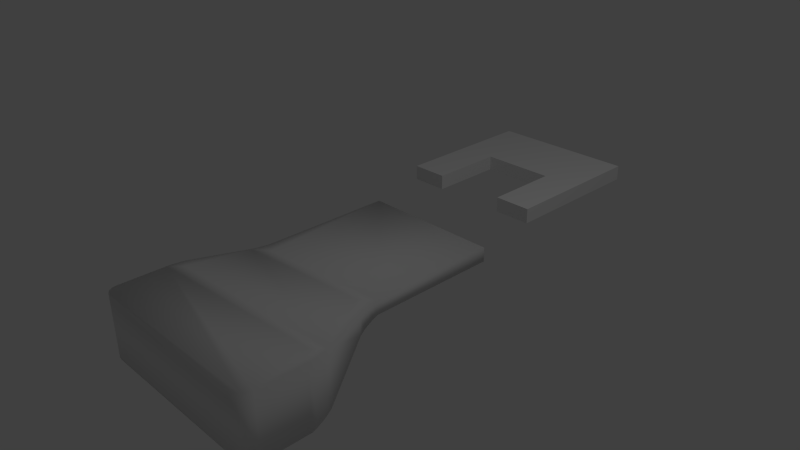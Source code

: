 # Source: start.blend  (saved by Blender 2.69.0; exported with 4.5.12 LTS)
import bpy
from mathutils import Matrix  # noqa: F401  (used for matrix-valued properties, if any)

bpy.ops.wm.read_factory_settings(use_empty=True)
scene = bpy.context.scene
scene.name = 'Scene'

# ---- collections
col_collection_1 = bpy.data.collections.new('Collection 1'); scene.collection.children.link(col_collection_1)

# ---- world
world_world = bpy.data.worlds.new('World'); scene.world = world_world
world_world.color = (0.05088, 0.05088, 0.05088)
world_world.use_sun_shadow = False
world_world.sun_shadow_jitter_overblur = 0.0
world_world.cycles.sampling_method = 'MANUAL'
world_world.cycles.sample_map_resolution = 256

# ---- cameras
cam_camera = bpy.data.cameras.new('Camera')
cam_camera.clip_end = 100.0
cam_camera.lens = 35.0
cam_camera.sensor_width = 32.0
cam_camera.sensor_height = 18.0
cam_camera.ortho_scale = 7.314
cam_camera.dof.focus_distance = 0.0
cam_camera.dof.aperture_fstop = 128.0

# ---- lights
light_lamp = bpy.data.lights.new('Lamp', 'POINT')
light_lamp.transmission_factor = 0.0
light_lamp.cutoff_distance = 30.0
light_lamp.energy = 100.0
light_lamp.shadow_buffer_clip_start = 1.001
light_lamp.shadow_soft_size = 0.1
light_lamp.shadow_maximum_resolution = 0.006
light_lamp.use_absolute_resolution = True
light_lamp.cycles.use_multiple_importance_sampling = False

# ---- meshes
me_plane = bpy.data.meshes.new('Plane')
me_plane.from_pydata([(1.0, -1.0, 0.0), (-1.0, -1.0, 0.0), (1.0, 1.0, 0.0), (-1.0, 1.0, 0.0), (0.0, 1.0, 0.0), (-1.0, 0.0, 0.0), (1.0, 0.0, 0.0), (0.0, 0.0, 0.0), (-0.5, -1.0, 0.0), (-0.5, 1.0, 0.0), (-1.0, -0.5, 0.0), (1.0, 0.5, 0.0), (0.5, -1.0, 0.0), (0.5, 1.0, 0.0), (-1.0, 0.5, 0.0), (1.0, -0.5, 0.0), (0.0, 0.5, 0.0), (-0.5, 0.0, 0.0), (0.5, 0.0, 0.0), (0.5, 0.5, 0.0), (-0.5, 0.5, 0.0), (-0.5, -0.5, 0.0), (0.5, -0.5, 0.0), (1.0, -1.0, 0.2), (-1.0, -1.0, 0.2), (1.0, 1.0, 0.2), (-1.0, 1.0, 0.2), (0.0, 1.0, 0.2), (-1.0, 0.0, 0.2), (1.0, 0.0, 0.2), (0.0, 0.0, 0.2), (-0.5, -1.0, 0.2), (-0.5, 1.0, 0.2), (-1.0, -0.5, 0.2), (1.0, 0.5, 0.2), (0.5, -1.0, 0.2), (0.5, 1.0, 0.2), (-1.0, 0.5, 0.2), (1.0, -0.5, 0.2), (0.0, 0.5, 0.2), (-0.5, 0.0, 0.2), (0.5, 0.0, 0.2), (0.5, 0.5, 0.2), (-0.5, 0.5, 0.2), (-0.5, -0.5, 0.2), (0.5, -0.5, 0.2)], [], [(19, 13, 2, 11), (20, 9, 4, 16), (22, 18, 6, 15), (16, 4, 13, 19), (7, 16, 19, 18), (18, 19, 11, 6), (14, 3, 9, 20), (5, 14, 20, 17), (17, 20, 16, 7), (10, 5, 17, 21), (1, 10, 21, 8), (12, 22, 15, 0), (42, 34, 25, 36), (43, 39, 27, 32), (45, 38, 29, 41), (39, 42, 36, 27), (30, 41, 42, 39), (41, 29, 34, 42), (37, 43, 32, 26), (28, 40, 43, 37), (40, 30, 39, 43), (33, 44, 40, 28), (24, 31, 44, 33), (35, 23, 38, 45), (8, 21, 44, 31), (0, 15, 38, 23), (17, 7, 30, 40), (2, 13, 36, 25), (15, 6, 29, 38), (11, 2, 25, 34), (13, 4, 27, 36), (9, 3, 26, 32), (5, 10, 33, 28), (22, 12, 35, 45), (7, 18, 41, 30), (21, 17, 40, 44), (3, 14, 37, 26), (12, 0, 23, 35), (14, 5, 28, 37), (10, 1, 24, 33), (6, 11, 34, 29), (1, 8, 31, 24), (4, 9, 32, 27), (18, 22, 45, 41)])
me_plane.use_remesh_preserve_volume = False
me_plane.use_remesh_preserve_attributes = False
me_plane.use_mirror_vertex_groups = False
me_plane.update()
me_cube_001 = bpy.data.meshes.new('Cube.001')
me_cube_001.from_pydata([(-1.0, 1.0, -0.1), (1.0, 1.0, -0.1), (-1.0, 1.0, 0.1), (1.0, 1.0, 0.1), (-1.418, -2.165, -0.8029), (-1.354, -1.848, -0.6959), (-1.253, -2.0, -0.8029), (-1.413, -2.09, -0.7783), (-1.399, -2.004, -0.7494), (-1.379, -1.919, -0.7204), (1.354, -1.848, -0.6959), (1.418, -2.165, -0.8029), (1.221, -2.0, -0.8029), (1.379, -1.919, -0.7204), (1.399, -2.004, -0.7494), (1.413, -2.09, -0.7783), (-1.354, -1.848, 0.1), (-1.418, -2.165, 0.1), (-1.253, -2.0, 0.1), (-1.379, -1.919, 0.1), (-1.399, -2.004, 0.1), (-1.413, -2.09, 0.1), (1.418, -2.165, 0.1), (1.354, -1.848, 0.1), (1.253, -2.0, 0.1), (1.413, -2.09, 0.1), (1.399, -2.004, 0.1), (1.379, -1.919, 0.1), (-1.253, -3.0, -0.8029), (-1.418, -2.835, -0.8029), (-1.316, -2.987, -0.8029), (-1.37, -2.952, -0.8029), (-1.405, -2.898, -0.8029), (1.418, -2.835, -0.8029), (1.253, -3.0, -0.8029), (1.405, -2.898, -0.8029), (1.37, -2.952, -0.8029), (1.316, -2.987, -0.8029), (-1.418, -2.835, 0.1), (-1.253, -3.0, 0.1), (-1.405, -2.898, 0.1), (-1.37, -2.952, 0.1), (-1.316, -2.987, 0.1), (1.253, -3.0, 0.1), (1.418, -2.835, 0.1), (1.316, -2.987, 0.1), (1.37, -2.952, 0.1), (1.405, -2.898, 0.1), (-1.064, -1.152, -0.207), (-1.0, -0.8349, -0.1), (-0.8033, -1.0, -0.1), (-1.039, -1.081, -0.1825), (-1.019, -0.9963, -0.1535), (-1.005, -0.9097, -0.1246), (1.0, -0.8349, -0.1), (1.064, -1.152, -0.207), (0.8349, -1.0, -0.1), (1.005, -0.9097, -0.1246), (1.019, -0.9963, -0.1535), (1.039, -1.081, -0.1825), (-1.0, -0.8349, 0.1), (-1.064, -1.152, 0.1), (-0.8349, -1.0, 0.1), (-1.005, -0.9097, 0.1), (-1.019, -0.9963, 0.1), (-1.039, -1.081, 0.1), (1.064, -1.152, 0.1), (1.0, -0.8349, 0.1), (0.8349, -1.0, 0.1), (1.039, -1.081, 0.1), (1.019, -0.9963, 0.1), (1.005, -0.9097, 0.1)], [], [(50, 49, 0, 1, 54, 56), (2, 3, 1, 0), (68, 67, 3, 2, 60, 62), (22, 24, 18, 17, 38, 40, 41, 42, 39, 43, 45, 46, 47, 44), (48, 50, 56, 55, 10, 12, 6, 5), (66, 68, 62, 61, 16, 18, 24, 23), (61, 48, 5, 16), (4, 6, 12, 11, 33, 35, 36, 37, 34, 28, 30, 31, 32, 29), (17, 4, 29, 38), (43, 39, 28, 34), (3, 67, 54, 1), (11, 22, 44, 33), (4, 7, 6), (7, 8, 6), (8, 9, 6), (9, 5, 6), (10, 13, 12), (13, 14, 12), (14, 15, 12), (15, 11, 12), (16, 19, 18), (19, 20, 18), (20, 21, 18), (21, 17, 18), (22, 25, 24), (25, 26, 24), (26, 27, 24), (27, 23, 24), (4, 17, 21, 7), (7, 21, 20, 8), (8, 20, 19, 9), (9, 19, 16, 5), (22, 11, 15, 25), (25, 15, 14, 26), (26, 14, 13, 27), (27, 13, 10, 23), (28, 39, 42, 30), (30, 42, 41, 31), (31, 41, 40, 32), (32, 40, 38, 29), (43, 34, 37, 45), (45, 37, 36, 46), (46, 36, 35, 47), (47, 35, 33, 44), (55, 66, 23, 10), (48, 51, 50), (51, 52, 50), (52, 53, 50), (53, 49, 50), (54, 57, 56), (57, 58, 56), (58, 59, 56), (59, 55, 56), (60, 63, 62), (63, 64, 62), (64, 65, 62), (65, 61, 62), (66, 69, 68), (69, 70, 68), (70, 71, 68), (71, 67, 68), (48, 61, 65, 51), (51, 65, 64, 52), (52, 64, 63, 53), (53, 63, 60, 49), (66, 55, 59, 69), (69, 59, 58, 70), (70, 58, 57, 71), (71, 57, 54, 67), (60, 2, 0, 49)])
me_cube_001.polygons.foreach_set('use_smooth', [True] * 70)
_uv = me_cube_001.uv_layers.new(name='UVMap')
_uv.uv.foreach_set('vector', [0.2856, 0.3322, 0.2621, 0.3613, 0.0, 0.3597, 0.0, 0.06157, 0.2621, 0.06321, 0.2856, 0.08796, 0.7658, 0.0, 0.7658, 0.2982, 0.736, 0.2982, 0.736, 1.777e-08, 0.2982, 0.5103, 0.3228, 0.4857, 0.5964, 0.4857, 0.5964, 0.7838, 0.3228, 0.7838, 0.2982, 0.7592, 0.1245, 0.4233, 0.1491, 0.4479, 0.1491, 0.8216, 0.1245, 0.8462, 0.02461, 0.8462, 0.01519, 0.8443, 0.007208, 0.839, 0.001873, 0.831, 0.0, 0.8216, 0.0, 0.4479, 0.001873, 0.4385, 0.007208, 0.4305, 0.01519, 0.4252, 0.02461, 0.4233, 0.312, 0.3708, 0.2856, 0.3322, 0.2856, 0.08796, 0.312, 0.05369, 0.4322, 0.009524, 0.4585, 0.02918, 0.4585, 0.398, 0.4322, 0.4133, 0.2755, 0.4762, 0.2982, 0.5103, 0.2982, 0.7592, 0.2755, 0.7933, 0.1718, 0.8367, 0.1491, 0.8216, 0.1491, 0.4479, 0.1718, 0.4328, 0.3208, 0.9808, 0.3208, 0.935, 0.4272, 0.8621, 0.4272, 0.9808, 0.4821, 0.4227, 0.4585, 0.398, 0.4585, 0.02918, 0.4821, 0.0, 0.5778, 0.000598, 0.5868, 0.002527, 0.5945, 0.007908, 0.5996, 0.01592, 0.6014, 0.02535, 0.6014, 0.3989, 0.5996, 0.4083, 0.5945, 0.4162, 0.5868, 0.4215, 0.5778, 0.4233, 0.4751, 0.9808, 0.4751, 0.8462, 0.5747, 0.8462, 0.5747, 0.9808, 0.9826, 0.9808, 0.609, 0.9808, 0.609, 0.8462, 0.9826, 0.8462, 0.736, 0.0, 0.736, 0.2706, 0.7062, 0.2706, 0.7062, 0.0, 0.6014, 0.4759, 0.736, 0.4759, 0.736, 0.5747, 0.6014, 0.5747, 0.4821, 0.4227, 0.4704, 0.422, 0.4585, 0.398, 0.4704, 0.422, 0.4568, 0.42, 0.4585, 0.398, 0.4568, 0.42, 0.4434, 0.4169, 0.4585, 0.398, 0.4434, 0.4169, 0.4322, 0.4133, 0.4585, 0.398, 0.4322, 0.009524, 0.4434, 0.005883, 0.4585, 0.02918, 0.4434, 0.005883, 0.4568, 0.002794, 0.4585, 0.02918, 0.4568, 0.002794, 0.4704, 0.0007287, 0.4585, 0.02918, 0.4704, 0.0007287, 0.4821, 0.0, 0.4585, 0.02918, 0.1718, 0.8367, 0.1612, 0.8403, 0.1491, 0.8216, 0.1612, 0.8403, 0.1485, 0.8434, 0.1491, 0.8216, 0.1485, 0.8434, 0.1356, 0.8454, 0.1491, 0.8216, 0.1356, 0.8454, 0.1245, 0.8462, 0.1491, 0.8216, 0.1245, 0.4233, 0.1356, 0.4241, 0.1491, 0.4479, 0.1356, 0.4241, 0.1485, 0.4261, 0.1491, 0.4479, 0.1485, 0.4261, 0.1612, 0.4292, 0.1491, 0.4479, 0.1612, 0.4292, 0.1718, 0.4328, 0.1491, 0.4479, 0.4751, 0.8462, 0.4751, 0.9808, 0.4639, 0.9808, 0.4639, 0.8498, 0.4639, 0.8498, 0.4639, 0.9808, 0.4509, 0.9808, 0.4509, 0.8541, 0.4509, 0.8541, 0.4509, 0.9808, 0.438, 0.9808, 0.438, 0.8585, 0.438, 0.8585, 0.438, 0.9808, 0.4272, 0.9808, 0.4272, 0.8621, 0.736, 0.4759, 0.6014, 0.4759, 0.605, 0.4648, 0.736, 0.4648, 0.736, 0.4648, 0.605, 0.4648, 0.6093, 0.4517, 0.736, 0.4517, 0.736, 0.4517, 0.6093, 0.4517, 0.6137, 0.4387, 0.736, 0.4387, 0.736, 0.4387, 0.6137, 0.4387, 0.6173, 0.4277, 0.736, 0.4277, 0.609, 0.8462, 0.609, 0.9808, 0.5996, 0.9808, 0.5996, 0.8462, 0.5996, 0.8462, 0.5996, 0.9808, 0.5916, 0.9808, 0.5916, 0.8462, 0.5916, 0.8462, 0.5916, 0.9808, 0.584, 0.9808, 0.584, 0.8462, 0.584, 0.8462, 0.584, 0.9808, 0.5747, 0.9808, 0.5747, 0.8462, 0.9826, 0.9808, 0.9826, 0.8462, 0.992, 0.8462, 0.992, 0.9808, 0.992, 0.9808, 0.992, 0.8462, 1.0, 0.8462, 1.0, 0.9808, 0.736, 0.5908, 0.6014, 0.5908, 0.6014, 0.5837, 0.736, 0.5837, 0.736, 0.5837, 0.6014, 0.5837, 0.6014, 0.5747, 0.736, 0.5747, 0.6902, 0.3188, 0.736, 0.3188, 0.736, 0.4277, 0.6173, 0.4277, 0.312, 0.3708, 0.3008, 0.3672, 0.2856, 0.3322, 0.3008, 0.3672, 0.2874, 0.3641, 0.2856, 0.3322, 0.2874, 0.3641, 0.2738, 0.3621, 0.2856, 0.3322, 0.2738, 0.3621, 0.2621, 0.3613, 0.2856, 0.3322, 0.2621, 0.06321, 0.2738, 0.06248, 0.2856, 0.08796, 0.2738, 0.06248, 0.2874, 0.06042, 0.2856, 0.08796, 0.2874, 0.06042, 0.3008, 0.05733, 0.2856, 0.08796, 0.3008, 0.05733, 0.312, 0.05369, 0.2856, 0.08796, 0.3228, 0.7838, 0.3117, 0.7846, 0.2982, 0.7592, 0.3117, 0.7846, 0.2987, 0.7866, 0.2982, 0.7592, 0.2987, 0.7866, 0.286, 0.7897, 0.2982, 0.7592, 0.286, 0.7897, 0.2755, 0.7933, 0.2982, 0.7592, 0.2755, 0.4762, 0.286, 0.4798, 0.2982, 0.5103, 0.286, 0.4798, 0.2987, 0.4829, 0.2982, 0.5103, 0.2987, 0.4829, 0.3117, 0.4849, 0.2982, 0.5103, 0.3117, 0.4849, 0.3228, 0.4857, 0.2982, 0.5103, 0.3208, 0.935, 0.3208, 0.9808, 0.31, 0.9808, 0.31, 0.9387, 0.31, 0.9387, 0.31, 0.9808, 0.2971, 0.9808, 0.2971, 0.943, 0.2971, 0.943, 0.2971, 0.9808, 0.2841, 0.9808, 0.2841, 0.9473, 0.2841, 0.9473, 0.2841, 0.9808, 0.2729, 0.9808, 0.2729, 0.951, 0.736, 0.3188, 0.6902, 0.3188, 0.6939, 0.3078, 0.736, 0.3078, 0.736, 0.3078, 0.6939, 0.3078, 0.6982, 0.2948, 0.736, 0.2948, 0.736, 0.2948, 0.6982, 0.2948, 0.7025, 0.2817, 0.736, 0.2817, 0.736, 0.2817, 0.7025, 0.2817, 0.7062, 0.2706, 0.736, 0.2706, 0.2729, 0.9808, 0.0, 0.9808, 0.0, 0.951, 0.2729, 0.951])
me_cube_001.use_remesh_preserve_volume = False
me_cube_001.use_remesh_preserve_attributes = False
me_cube_001.use_mirror_vertex_groups = False
me_cube_001.update()

# ---- objects
ob_plane = bpy.data.objects.new('Plane', me_plane)
ob_cube = bpy.data.objects.new('Cube', me_cube_001)
ob_lamp = bpy.data.objects.new('Lamp', light_lamp)
ob_camera = bpy.data.objects.new('Camera', cam_camera)

# ---- transforms, parenting, visibility, modifiers, constraints
ob_plane.location = (0.2846, 2.474, 0.3811)
ob_plane.lineart.crease_threshold = 0.0
ob_cube.location = (0.0, 0.0, 0.0)
ob_cube.lineart.crease_threshold = 0.0
ob_lamp.location = (4.076, 1.005, 5.904)
ob_lamp.rotation_euler = (0.6503, 0.05522, 1.866)
ob_lamp.lock_rotations_4d = False
ob_lamp.empty_display_type = 'ARROWS'
ob_lamp.color = (0.0, 0.0, 0.0, 0.0)
ob_lamp.lineart.crease_threshold = 0.0
ob_camera.location = (7.481, -6.508, 5.344)
ob_camera.rotation_euler = (1.109, 0.01082, 0.8149)
ob_camera.lock_rotations_4d = False
ob_camera.empty_display_type = 'ARROWS'
ob_camera.color = (0.0, 0.0, 0.0, 0.0)
ob_camera.display_type = 'WIRE'
ob_camera.lineart.crease_threshold = 0.0

# ---- collection membership
col_collection_1.objects.link(ob_plane)
col_collection_1.objects.link(ob_cube)
col_collection_1.objects.link(ob_lamp)
col_collection_1.objects.link(ob_camera)

# ---- scene / render settings (as saved in the file)
scene.camera = ob_camera
scene.frame_start = 1; scene.frame_end = 250; scene.frame_set(1)
scene.render.engine = 'BLENDER_EEVEE_NEXT'
scene.render.image_settings.compression = 90
scene.render.resolution_percentage = 50
scene.render.dither_intensity = 0.0
scene.cycles.use_denoising = False
scene.cycles.samples = 10
scene.cycles.sampling_pattern = 'TABULATED_SOBOL'
scene.cycles.light_sampling_threshold = 0.0
scene.cycles.use_adaptive_sampling = False
scene.cycles.use_light_tree = False
scene.cycles.blur_glossy = 0.0
scene.cycles.volume_bounces = 1
scene.cycles.pixel_filter_type = 'GAUSSIAN'
scene.cycles.sample_clamp_indirect = 0.0
scene.view_settings.view_transform = 'Standard'
bpy.context.view_layer.update()
